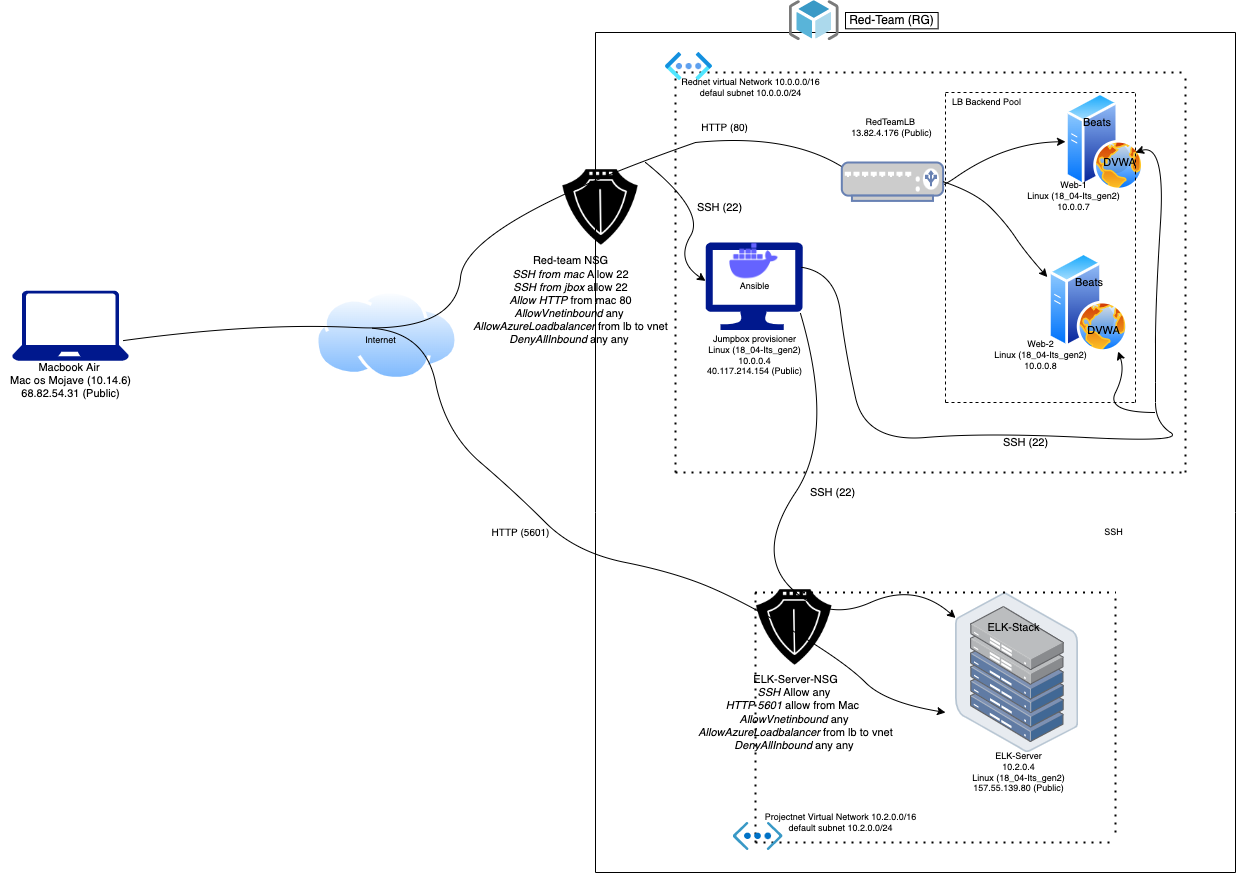

The diagram above was exported from draw.io. Its source (the exported page's mxGraphModel, read from the mxfile embedded in the PNG):
<mxGraphModel dx="3044" dy="1148" grid="1" gridSize="10" guides="1" tooltips="1" connect="1" arrows="1" fold="1" page="1" pageScale="1" pageWidth="850" pageHeight="1100" math="0" shadow="0">
  <root>
    <mxCell id="0" />
    <mxCell id="1" parent="0" />
    <mxCell id="fYb6PNq3Q_toCxzquZ4O-5" value="" style="sketch=0;aspect=fixed;pointerEvents=1;shadow=0;dashed=0;html=1;strokeColor=none;labelPosition=center;verticalLabelPosition=bottom;verticalAlign=top;align=center;fillColor=#00188D;shape=mxgraph.azure.laptop" parent="1" vertex="1">
      <mxGeometry x="-463.34000000000003" y="298.15" width="116.67" height="70" as="geometry" />
    </mxCell>
    <mxCell id="fYb6PNq3Q_toCxzquZ4O-6" value="" style="aspect=fixed;perimeter=ellipsePerimeter;html=1;align=center;shadow=0;dashed=0;spacingTop=3;image;image=img/lib/active_directory/internet_cloud.svg;" parent="1" vertex="1">
      <mxGeometry x="-160" y="298.15" width="142.86" height="90" as="geometry" />
    </mxCell>
    <mxCell id="fYb6PNq3Q_toCxzquZ4O-8" value="" style="sketch=0;aspect=fixed;pointerEvents=1;shadow=0;dashed=0;html=1;strokeColor=none;labelPosition=center;verticalLabelPosition=bottom;verticalAlign=top;align=center;fillColor=#00188D;shape=mxgraph.azure.computer" parent="1" vertex="1">
      <mxGeometry x="230" y="250" width="97.22" height="87.5" as="geometry" />
    </mxCell>
    <mxCell id="fYb6PNq3Q_toCxzquZ4O-21" value="" style="aspect=fixed;perimeter=ellipsePerimeter;html=1;align=center;shadow=0;dashed=0;spacingTop=3;image;image=img/lib/active_directory/web_server.svg;" parent="1" vertex="1">
      <mxGeometry x="573.0500000000001" y="260" width="80" height="100" as="geometry" />
    </mxCell>
    <mxCell id="fYb6PNq3Q_toCxzquZ4O-22" value="" style="aspect=fixed;perimeter=ellipsePerimeter;html=1;align=center;shadow=0;dashed=0;spacingTop=3;image;image=img/lib/active_directory/web_server.svg;" parent="1" vertex="1">
      <mxGeometry x="590" y="100" width="78.73" height="98.41" as="geometry" />
    </mxCell>
    <mxCell id="fYb6PNq3Q_toCxzquZ4O-33" value="Red-Team (RG)" style="whiteSpace=wrap;html=1;" parent="1" vertex="1">
      <mxGeometry x="370" y="20" width="92.62" height="16.3" as="geometry" />
    </mxCell>
    <mxCell id="3fOX-o7s6hSvlUUl2k0y-2" style="edgeStyle=orthogonalEdgeStyle;rounded=0;orthogonalLoop=1;jettySize=auto;html=1;exitX=0.5;exitY=1;exitDx=0;exitDy=0;" parent="1" source="fYb6PNq3Q_toCxzquZ4O-33" target="fYb6PNq3Q_toCxzquZ4O-33" edge="1">
      <mxGeometry relative="1" as="geometry" />
    </mxCell>
    <mxCell id="3fOX-o7s6hSvlUUl2k0y-7" value="" style="points=[];aspect=fixed;html=1;align=center;shadow=0;dashed=0;image;image=img/lib/allied_telesis/storage/Datacenter_Server_Half_Rack_ToR.svg;fontSize=9;" parent="1" vertex="1">
      <mxGeometry x="480" y="600" width="123.14" height="160" as="geometry" />
    </mxCell>
    <mxCell id="3fOX-o7s6hSvlUUl2k0y-13" value="" style="endArrow=none;html=1;rounded=0;fontSize=9;" parent="1" edge="1">
      <mxGeometry width="50" height="50" relative="1" as="geometry">
        <mxPoint x="120" y="520" as="sourcePoint" />
        <mxPoint x="120" y="40" as="targetPoint" />
        <Array as="points">
          <mxPoint x="120" y="310" />
        </Array>
      </mxGeometry>
    </mxCell>
    <mxCell id="3fOX-o7s6hSvlUUl2k0y-17" value="" style="endArrow=none;html=1;rounded=0;fontSize=9;" parent="1" edge="1">
      <mxGeometry width="50" height="50" relative="1" as="geometry">
        <mxPoint x="760" y="520" as="sourcePoint" />
        <mxPoint x="760" y="40" as="targetPoint" />
      </mxGeometry>
    </mxCell>
    <mxCell id="3fOX-o7s6hSvlUUl2k0y-18" value="" style="endArrow=none;html=1;rounded=0;fontSize=9;" parent="1" edge="1">
      <mxGeometry width="50" height="50" relative="1" as="geometry">
        <mxPoint x="120" y="40" as="sourcePoint" />
        <mxPoint x="760" y="40" as="targetPoint" />
      </mxGeometry>
    </mxCell>
    <mxCell id="3fOX-o7s6hSvlUUl2k0y-24" value="" style="shape=image;html=1;verticalAlign=top;verticalLabelPosition=bottom;labelBackgroundColor=#ffffff;imageAspect=0;aspect=fixed;image=https://cdn0.iconfinder.com/data/icons/analytic-investment-and-balanced-scorecard/512/32_sheild_protection_locked_protect-128.png;fontSize=9;" parent="1" vertex="1">
      <mxGeometry x="80" y="170" width="90" height="90" as="geometry" />
    </mxCell>
    <mxCell id="3fOX-o7s6hSvlUUl2k0y-31" value="" style="endArrow=none;html=1;rounded=0;fontSize=9;" parent="1" edge="1">
      <mxGeometry width="50" height="50" relative="1" as="geometry">
        <mxPoint x="120" y="880" as="sourcePoint" />
        <mxPoint x="120" y="520" as="targetPoint" />
      </mxGeometry>
    </mxCell>
    <mxCell id="3fOX-o7s6hSvlUUl2k0y-32" value="" style="endArrow=none;html=1;rounded=0;fontSize=9;" parent="1" edge="1">
      <mxGeometry width="50" height="50" relative="1" as="geometry">
        <mxPoint x="120" y="880" as="sourcePoint" />
        <mxPoint x="760" y="880" as="targetPoint" />
      </mxGeometry>
    </mxCell>
    <mxCell id="3fOX-o7s6hSvlUUl2k0y-33" value="" style="endArrow=none;html=1;rounded=0;fontSize=9;" parent="1" edge="1">
      <mxGeometry width="50" height="50" relative="1" as="geometry">
        <mxPoint x="760" y="880" as="sourcePoint" />
        <mxPoint x="760" y="520" as="targetPoint" />
      </mxGeometry>
    </mxCell>
    <mxCell id="3fOX-o7s6hSvlUUl2k0y-34" value="" style="endArrow=none;dashed=1;html=1;dashPattern=1 3;strokeWidth=2;rounded=0;fontSize=9;" parent="1" edge="1">
      <mxGeometry width="50" height="50" relative="1" as="geometry">
        <mxPoint x="279.52" y="600" as="sourcePoint" />
        <mxPoint x="640" y="600" as="targetPoint" />
      </mxGeometry>
    </mxCell>
    <mxCell id="3fOX-o7s6hSvlUUl2k0y-37" value="" style="endArrow=none;dashed=1;html=1;dashPattern=1 3;strokeWidth=2;rounded=0;fontSize=9;" parent="1" edge="1">
      <mxGeometry width="50" height="50" relative="1" as="geometry">
        <mxPoint x="280" y="850" as="sourcePoint" />
        <mxPoint x="640" y="850" as="targetPoint" />
      </mxGeometry>
    </mxCell>
    <mxCell id="3fOX-o7s6hSvlUUl2k0y-38" value="" style="endArrow=none;dashed=1;html=1;dashPattern=1 3;strokeWidth=2;rounded=0;fontSize=9;" parent="1" edge="1">
      <mxGeometry width="50" height="50" relative="1" as="geometry">
        <mxPoint x="280" y="850" as="sourcePoint" />
        <mxPoint x="280" y="600" as="targetPoint" />
      </mxGeometry>
    </mxCell>
    <mxCell id="3fOX-o7s6hSvlUUl2k0y-40" value="" style="endArrow=none;dashed=1;html=1;dashPattern=1 3;strokeWidth=2;rounded=0;fontSize=9;" parent="1" edge="1">
      <mxGeometry width="50" height="50" relative="1" as="geometry">
        <mxPoint x="640" y="840" as="sourcePoint" />
        <mxPoint x="640" y="600" as="targetPoint" />
      </mxGeometry>
    </mxCell>
    <mxCell id="3fOX-o7s6hSvlUUl2k0y-41" value="" style="endArrow=none;dashed=1;html=1;dashPattern=1 3;strokeWidth=2;rounded=0;fontSize=9;" parent="1" edge="1">
      <mxGeometry width="50" height="50" relative="1" as="geometry">
        <mxPoint x="200" y="480" as="sourcePoint" />
        <mxPoint x="200" y="80" as="targetPoint" />
      </mxGeometry>
    </mxCell>
    <mxCell id="3fOX-o7s6hSvlUUl2k0y-42" value="" style="endArrow=none;dashed=1;html=1;dashPattern=1 3;strokeWidth=2;rounded=0;fontSize=9;" parent="1" edge="1">
      <mxGeometry width="50" height="50" relative="1" as="geometry">
        <mxPoint x="200" y="480" as="sourcePoint" />
        <mxPoint x="710" y="480" as="targetPoint" />
      </mxGeometry>
    </mxCell>
    <mxCell id="3fOX-o7s6hSvlUUl2k0y-43" value="" style="endArrow=none;dashed=1;html=1;dashPattern=1 3;strokeWidth=2;rounded=0;fontSize=9;" parent="1" edge="1">
      <mxGeometry width="50" height="50" relative="1" as="geometry">
        <mxPoint x="200" y="80" as="sourcePoint" />
        <mxPoint x="710" y="80" as="targetPoint" />
      </mxGeometry>
    </mxCell>
    <mxCell id="3fOX-o7s6hSvlUUl2k0y-44" value="" style="endArrow=none;dashed=1;html=1;dashPattern=1 3;strokeWidth=2;rounded=0;fontSize=9;" parent="1" edge="1">
      <mxGeometry width="50" height="50" relative="1" as="geometry">
        <mxPoint x="710" y="480" as="sourcePoint" />
        <mxPoint x="710" y="80" as="targetPoint" />
      </mxGeometry>
    </mxCell>
    <mxCell id="3fOX-o7s6hSvlUUl2k0y-53" value="" style="curved=1;endArrow=classic;html=1;rounded=0;fontSize=9;startArrow=none;" parent="1" target="fYb6PNq3Q_toCxzquZ4O-22" edge="1">
      <mxGeometry width="50" height="50" relative="1" as="geometry">
        <mxPoint x="220" y="150" as="sourcePoint" />
        <mxPoint x="550" y="150" as="targetPoint" />
        <Array as="points">
          <mxPoint x="320" y="140" />
          <mxPoint x="430" y="220" />
          <mxPoint x="530" y="150" />
        </Array>
      </mxGeometry>
    </mxCell>
    <mxCell id="3fOX-o7s6hSvlUUl2k0y-54" value="" style="endArrow=none;dashed=1;html=1;rounded=0;fontSize=9;" parent="1" edge="1">
      <mxGeometry width="50" height="50" relative="1" as="geometry">
        <mxPoint x="470" y="410" as="sourcePoint" />
        <mxPoint x="470" y="100" as="targetPoint" />
      </mxGeometry>
    </mxCell>
    <mxCell id="3fOX-o7s6hSvlUUl2k0y-55" value="" style="endArrow=none;dashed=1;html=1;rounded=0;fontSize=9;" parent="1" edge="1">
      <mxGeometry width="50" height="50" relative="1" as="geometry">
        <mxPoint x="470" y="410" as="sourcePoint" />
        <mxPoint x="660" y="410" as="targetPoint" />
      </mxGeometry>
    </mxCell>
    <mxCell id="3fOX-o7s6hSvlUUl2k0y-56" value="" style="endArrow=none;dashed=1;html=1;rounded=0;fontSize=9;" parent="1" edge="1">
      <mxGeometry width="50" height="50" relative="1" as="geometry">
        <mxPoint x="660" y="410" as="sourcePoint" />
        <mxPoint x="660" y="100" as="targetPoint" />
      </mxGeometry>
    </mxCell>
    <mxCell id="3fOX-o7s6hSvlUUl2k0y-57" value="" style="endArrow=none;dashed=1;html=1;rounded=0;fontSize=9;" parent="1" edge="1">
      <mxGeometry width="50" height="50" relative="1" as="geometry">
        <mxPoint x="470" y="100" as="sourcePoint" />
        <mxPoint x="660" y="100" as="targetPoint" />
      </mxGeometry>
    </mxCell>
    <mxCell id="3fOX-o7s6hSvlUUl2k0y-58" value="" style="curved=1;endArrow=classic;html=1;rounded=0;fontSize=9;exitX=0.987;exitY=0.283;exitDx=0;exitDy=0;exitPerimeter=0;" parent="1" source="fYb6PNq3Q_toCxzquZ4O-8" edge="1">
      <mxGeometry width="50" height="50" relative="1" as="geometry">
        <mxPoint x="310" y="290" as="sourcePoint" />
        <mxPoint x="660" y="160" as="targetPoint" />
        <Array as="points">
          <mxPoint x="360" y="280" />
          <mxPoint x="370" y="360" />
          <mxPoint x="390" y="450" />
          <mxPoint x="510" y="440" />
          <mxPoint x="710" y="450" />
          <mxPoint x="680" y="430" />
          <mxPoint x="680" y="390" />
          <mxPoint x="680" y="310" />
          <mxPoint x="690" y="150" />
        </Array>
      </mxGeometry>
    </mxCell>
    <mxCell id="3fOX-o7s6hSvlUUl2k0y-60" value="" style="curved=1;endArrow=classic;html=1;rounded=0;fontSize=9;startArrow=none;" parent="1" edge="1">
      <mxGeometry width="50" height="50" relative="1" as="geometry">
        <mxPoint x="170" y="170" as="sourcePoint" />
        <mxPoint x="230" y="288.41" as="targetPoint" />
        <Array as="points">
          <mxPoint x="230" y="218.41" />
          <mxPoint x="200" y="268.41" />
        </Array>
      </mxGeometry>
    </mxCell>
    <mxCell id="3fOX-o7s6hSvlUUl2k0y-61" value="" style="shape=image;html=1;verticalAlign=top;verticalLabelPosition=bottom;labelBackgroundColor=#ffffff;imageAspect=0;aspect=fixed;image=https://cdn0.iconfinder.com/data/icons/analytic-investment-and-balanced-scorecard/512/32_sheild_protection_locked_protect-128.png;fontSize=9;" parent="1" vertex="1">
      <mxGeometry x="273.75" y="590" width="90" height="90" as="geometry" />
    </mxCell>
    <mxCell id="3fOX-o7s6hSvlUUl2k0y-62" value="" style="curved=1;endArrow=classic;html=1;rounded=0;fontSize=9;exitX=0.329;exitY=-0.089;exitDx=0;exitDy=0;exitPerimeter=0;" parent="1" source="3fOX-o7s6hSvlUUl2k0y-76" edge="1">
      <mxGeometry width="50" height="50" relative="1" as="geometry">
        <mxPoint x="-80" y="330" as="sourcePoint" />
        <mxPoint x="470" y="720" as="targetPoint" />
        <Array as="points">
          <mxPoint x="-50" y="340" />
          <mxPoint x="-30" y="440" />
          <mxPoint x="40" y="500" />
          <mxPoint x="100" y="560" />
          <mxPoint x="200" y="580" />
          <mxPoint x="270" y="610" />
          <mxPoint x="370" y="670" />
          <mxPoint x="410" y="710" />
        </Array>
      </mxGeometry>
    </mxCell>
    <mxCell id="3fOX-o7s6hSvlUUl2k0y-65" value="SSH" style="text;html=1;align=center;verticalAlign=middle;resizable=0;points=[];autosize=1;strokeColor=none;fillColor=none;fontSize=9;" parent="1" vertex="1">
      <mxGeometry x="623.05" y="530" width="30" height="20" as="geometry" />
    </mxCell>
    <mxCell id="3fOX-o7s6hSvlUUl2k0y-68" value="" style="curved=1;endArrow=classic;html=1;rounded=0;fontSize=9;entryX=0.87;entryY=0.99;entryDx=0;entryDy=0;entryPerimeter=0;" parent="1" target="fYb6PNq3Q_toCxzquZ4O-21" edge="1">
      <mxGeometry width="50" height="50" relative="1" as="geometry">
        <mxPoint x="680" y="420" as="sourcePoint" />
        <mxPoint x="686.78" y="400" as="targetPoint" />
        <Array as="points">
          <mxPoint x="630" y="420" />
          <mxPoint x="650" y="380" />
        </Array>
      </mxGeometry>
    </mxCell>
    <mxCell id="3fOX-o7s6hSvlUUl2k0y-72" value="&lt;font style=&quot;font-size: 10px&quot;&gt;HTTP (5601)&lt;/font&gt;" style="text;html=1;align=center;verticalAlign=middle;resizable=0;points=[];autosize=1;strokeColor=none;fillColor=none;fontSize=9;" parent="1" vertex="1">
      <mxGeometry x="10" y="530" width="70" height="20" as="geometry" />
    </mxCell>
    <mxCell id="3fOX-o7s6hSvlUUl2k0y-73" value="" style="curved=1;endArrow=classic;html=1;rounded=0;fontSize=9;startArrow=none;exitX=0.977;exitY=0.811;exitDx=0;exitDy=0;exitPerimeter=0;" parent="1" source="fYb6PNq3Q_toCxzquZ4O-8" target="3fOX-o7s6hSvlUUl2k0y-7" edge="1">
      <mxGeometry width="50" height="50" relative="1" as="geometry">
        <mxPoint x="322.5000000000002" y="495" as="sourcePoint" />
        <mxPoint x="390" y="490" as="targetPoint" />
        <Array as="points">
          <mxPoint x="360" y="440" />
          <mxPoint x="280" y="560" />
          <mxPoint x="350" y="630" />
          <mxPoint x="440" y="590" />
        </Array>
      </mxGeometry>
    </mxCell>
    <mxCell id="3fOX-o7s6hSvlUUl2k0y-76" value="Internet" style="text;html=1;align=center;verticalAlign=middle;resizable=0;points=[];autosize=1;strokeColor=none;fillColor=none;fontSize=9;" parent="1" vertex="1">
      <mxGeometry x="-120" y="337.5" width="50" height="20" as="geometry" />
    </mxCell>
    <mxCell id="3fOX-o7s6hSvlUUl2k0y-77" value="&lt;font style=&quot;font-size: 11px&quot;&gt;SSH (22)&lt;/font&gt;" style="text;html=1;align=center;verticalAlign=middle;resizable=0;points=[];autosize=1;strokeColor=none;fillColor=none;fontSize=9;" parent="1" vertex="1">
      <mxGeometry x="327.2199999999999" y="490" width="60" height="20" as="geometry" />
    </mxCell>
    <mxCell id="3fOX-o7s6hSvlUUl2k0y-78" value="" style="sketch=0;aspect=fixed;html=1;points=[];align=center;image;fontSize=12;image=img/lib/mscae/ResourceGroup.svg;" parent="1" vertex="1">
      <mxGeometry x="313.75" y="8.150000000000006" width="50" height="40" as="geometry" />
    </mxCell>
    <mxCell id="3fOX-o7s6hSvlUUl2k0y-79" value="Rednet virtual Network 10.0.0.0/16&lt;br&gt;defaul subnet 10.0.0.0/24" style="text;html=1;align=center;verticalAlign=middle;resizable=0;points=[];autosize=1;strokeColor=none;fillColor=none;fontSize=9;" parent="1" vertex="1">
      <mxGeometry x="200" y="80" width="150" height="30" as="geometry" />
    </mxCell>
    <mxCell id="3fOX-o7s6hSvlUUl2k0y-80" value="Projectnet Virtual Network 10.2.0.0/16&lt;br&gt;default subnet 10.2.0.0/24" style="text;html=1;align=center;verticalAlign=middle;resizable=0;points=[];autosize=1;strokeColor=none;fillColor=none;fontSize=9;" parent="1" vertex="1">
      <mxGeometry x="280" y="815" width="170" height="30" as="geometry" />
    </mxCell>
    <mxCell id="3fOX-o7s6hSvlUUl2k0y-82" value="LB Backend Pool&lt;br&gt;" style="text;html=1;align=center;verticalAlign=middle;resizable=0;points=[];autosize=1;strokeColor=none;fillColor=none;fontSize=9;" parent="1" vertex="1">
      <mxGeometry x="471.31" y="100" width="80" height="20" as="geometry" />
    </mxCell>
    <mxCell id="3fOX-o7s6hSvlUUl2k0y-84" value="Web-1&lt;br&gt;Linux (18_04-Its_gen2)&lt;br&gt;10.0.0.7" style="text;html=1;align=center;verticalAlign=middle;resizable=0;points=[];autosize=1;strokeColor=none;fillColor=none;fontSize=9;" parent="1" vertex="1">
      <mxGeometry x="543.05" y="184.22" width="110" height="40" as="geometry" />
    </mxCell>
    <mxCell id="3fOX-o7s6hSvlUUl2k0y-85" value="Web-2&lt;br&gt;Linux (18_04-Its_gen2)&lt;br&gt;10.0.0.8" style="text;html=1;align=center;verticalAlign=middle;resizable=0;points=[];autosize=1;strokeColor=none;fillColor=none;fontSize=9;" parent="1" vertex="1">
      <mxGeometry x="510" y="342.5" width="110" height="40" as="geometry" />
    </mxCell>
    <mxCell id="3fOX-o7s6hSvlUUl2k0y-86" value="Jumpbox provisioner&lt;br&gt;Linux (18_04-Its_gen2)&lt;br&gt;10.0.0.4&lt;br&gt;40.117.214.154 (Public)" style="text;html=1;align=center;verticalAlign=middle;resizable=0;points=[];autosize=1;strokeColor=none;fillColor=none;fontSize=9;" parent="1" vertex="1">
      <mxGeometry x="223.61" y="337.5" width="110" height="50" as="geometry" />
    </mxCell>
    <mxCell id="3fOX-o7s6hSvlUUl2k0y-88" value="ELK-Server&lt;br&gt;10.2.0.4&lt;br&gt;Linux (18_04-Its_gen2)&lt;br&gt;157.55.139.80 (Public)" style="text;html=1;align=center;verticalAlign=middle;resizable=0;points=[];autosize=1;strokeColor=none;fillColor=none;fontSize=9;" parent="1" vertex="1">
      <mxGeometry x="488.05" y="755" width="110" height="50" as="geometry" />
    </mxCell>
    <mxCell id="3fOX-o7s6hSvlUUl2k0y-89" value="" style="curved=1;endArrow=none;html=1;rounded=0;fontSize=9;exitX=0.951;exitY=0.714;exitDx=0;exitDy=0;exitPerimeter=0;" parent="1" source="fYb6PNq3Q_toCxzquZ4O-5" edge="1">
      <mxGeometry width="50" height="50" relative="1" as="geometry">
        <mxPoint x="-239.04682999999977" y="329.98" as="sourcePoint" />
        <mxPoint x="220" y="150" as="targetPoint" />
        <Array as="points">
          <mxPoint x="-220" y="330" />
          <mxPoint x="-20" y="340" />
          <mxPoint x="-10" y="230" />
        </Array>
      </mxGeometry>
    </mxCell>
    <mxCell id="3fOX-o7s6hSvlUUl2k0y-92" value="RedTeamLB&amp;nbsp;&lt;br&gt;13.82.4.176 (Public)&lt;br&gt;" style="text;html=1;align=center;verticalAlign=middle;resizable=0;points=[];autosize=1;strokeColor=none;fillColor=none;fontSize=9;" parent="1" vertex="1">
      <mxGeometry x="366.31" y="120" width="100" height="30" as="geometry" />
    </mxCell>
    <mxCell id="3fOX-o7s6hSvlUUl2k0y-97" value="" style="fontColor=#0066CC;verticalAlign=top;verticalLabelPosition=bottom;labelPosition=center;align=center;html=1;outlineConnect=0;fillColor=#CCCCCC;strokeColor=#6881B3;gradientColor=none;gradientDirection=north;strokeWidth=2;shape=mxgraph.networks.load_balancer;fontSize=9;" parent="1" vertex="1">
      <mxGeometry x="366.31" y="170" width="101.31" height="38.41" as="geometry" />
    </mxCell>
    <mxCell id="3fOX-o7s6hSvlUUl2k0y-99" value="" style="shape=image;html=1;verticalAlign=top;verticalLabelPosition=bottom;labelBackgroundColor=#ffffff;imageAspect=0;aspect=fixed;image=https://cdn1.iconfinder.com/data/icons/unicons-line-vol-3/24/docker-128.png;fontSize=9;" parent="1" vertex="1">
      <mxGeometry x="249.61" y="240.15" width="58" height="58" as="geometry" />
    </mxCell>
    <mxCell id="3fOX-o7s6hSvlUUl2k0y-100" value="Ansible" style="text;html=1;align=center;verticalAlign=middle;resizable=0;points=[];autosize=1;strokeColor=none;fillColor=none;fontSize=9;" parent="1" vertex="1">
      <mxGeometry x="253.61" y="283.75" width="50" height="20" as="geometry" />
    </mxCell>
    <mxCell id="3fOX-o7s6hSvlUUl2k0y-101" value="&lt;font style=&quot;font-size: 11px&quot;&gt;SSH (22)&lt;/font&gt;" style="text;html=1;align=center;verticalAlign=middle;resizable=0;points=[];autosize=1;strokeColor=none;fillColor=none;fontSize=9;" parent="1" vertex="1">
      <mxGeometry x="519.9999999999999" y="440" width="60" height="20" as="geometry" />
    </mxCell>
    <mxCell id="3fOX-o7s6hSvlUUl2k0y-103" value="&lt;font style=&quot;font-size: 11px&quot;&gt;SSH (22)&lt;/font&gt;" style="text;html=1;align=center;verticalAlign=middle;resizable=0;points=[];autosize=1;strokeColor=none;fillColor=none;fontSize=9;" parent="1" vertex="1">
      <mxGeometry x="213.74999999999991" y="204.99999999999997" width="60" height="20" as="geometry" />
    </mxCell>
    <mxCell id="3fOX-o7s6hSvlUUl2k0y-104" value="&lt;font style=&quot;font-size: 10px&quot;&gt;HTTP (80)&lt;/font&gt;" style="text;html=1;align=center;verticalAlign=middle;resizable=0;points=[];autosize=1;strokeColor=none;fillColor=none;fontSize=9;" parent="1" vertex="1">
      <mxGeometry x="218.75" y="125" width="60" height="20" as="geometry" />
    </mxCell>
    <mxCell id="3fOX-o7s6hSvlUUl2k0y-107" value="" style="curved=1;endArrow=classic;html=1;rounded=0;fontSize=11;exitX=1;exitY=0.5;exitDx=0;exitDy=0;exitPerimeter=0;entryX=-0.015;entryY=0.246;entryDx=0;entryDy=0;entryPerimeter=0;" parent="1" source="3fOX-o7s6hSvlUUl2k0y-97" target="fYb6PNq3Q_toCxzquZ4O-21" edge="1">
      <mxGeometry width="50" height="50" relative="1" as="geometry">
        <mxPoint x="530" y="275" as="sourcePoint" />
        <mxPoint x="580" y="225" as="targetPoint" />
        <Array as="points">
          <mxPoint x="500" y="200" />
          <mxPoint x="530" y="230" />
          <mxPoint x="550" y="260" />
        </Array>
      </mxGeometry>
    </mxCell>
    <mxCell id="3fOX-o7s6hSvlUUl2k0y-109" value="Red-team NSG&lt;br&gt;&lt;i&gt;SSH from mac&lt;/i&gt; Allow 22&lt;br&gt;&lt;i&gt;SSH from jbox&lt;/i&gt; allow 22&lt;br&gt;&lt;i&gt;Allow HTTP&lt;/i&gt; from mac 80&lt;br&gt;&lt;i&gt;AllowVnetinbound&lt;/i&gt; any&amp;nbsp;&lt;br&gt;&lt;i&gt;AllowAzureLoadbalancer&lt;/i&gt; from lb to vnet&lt;br&gt;&lt;i&gt;DenyAllInbound&lt;/i&gt; any any&amp;nbsp;" style="text;html=1;align=center;verticalAlign=middle;resizable=0;points=[];autosize=1;strokeColor=none;fillColor=none;fontSize=11;" parent="1" vertex="1">
      <mxGeometry x="-10" y="257.5" width="210" height="100" as="geometry" />
    </mxCell>
    <mxCell id="3fOX-o7s6hSvlUUl2k0y-110" value="ELK-Server-NSG&lt;br&gt;&lt;i&gt;SSH&lt;/i&gt; Allow any&amp;nbsp;&lt;br&gt;&lt;i&gt;HTTP 5601&lt;/i&gt; allow from Mac&amp;nbsp;&amp;nbsp;&lt;br&gt;&lt;i&gt;AllowVnetinbound&lt;/i&gt;&amp;nbsp;any&amp;nbsp;&lt;br&gt;&lt;i&gt;AllowAzureLoadbalancer&lt;/i&gt;&amp;nbsp;from lb to vnet&lt;br&gt;&lt;i&gt;DenyAllInbound&lt;/i&gt;&amp;nbsp;any any&amp;nbsp;" style="text;html=1;align=center;verticalAlign=middle;resizable=0;points=[];autosize=1;strokeColor=none;fillColor=none;fontSize=11;" parent="1" vertex="1">
      <mxGeometry x="215" y="680" width="210" height="80" as="geometry" />
    </mxCell>
    <mxCell id="3fOX-o7s6hSvlUUl2k0y-111" value="Beats&amp;nbsp;" style="text;html=1;align=center;verticalAlign=middle;resizable=0;points=[];autosize=1;strokeColor=none;fillColor=none;fontSize=11;" parent="1" vertex="1">
      <mxGeometry x="598.05" y="120" width="50" height="20" as="geometry" />
    </mxCell>
    <mxCell id="3fOX-o7s6hSvlUUl2k0y-112" value="Beats&amp;nbsp;" style="text;html=1;align=center;verticalAlign=middle;resizable=0;points=[];autosize=1;strokeColor=none;fillColor=none;fontSize=11;" parent="1" vertex="1">
      <mxGeometry x="590" y="280" width="50" height="20" as="geometry" />
    </mxCell>
    <mxCell id="3fOX-o7s6hSvlUUl2k0y-113" value="DVWA" style="text;html=1;align=center;verticalAlign=middle;resizable=0;points=[];autosize=1;strokeColor=none;fillColor=none;fontSize=11;" parent="1" vertex="1">
      <mxGeometry x="603.14" y="327.5" width="50" height="20" as="geometry" />
    </mxCell>
    <mxCell id="3fOX-o7s6hSvlUUl2k0y-114" value="DVWA" style="text;html=1;align=center;verticalAlign=middle;resizable=0;points=[];autosize=1;strokeColor=none;fillColor=none;fontSize=11;" parent="1" vertex="1">
      <mxGeometry x="618.73" y="160" width="50" height="20" as="geometry" />
    </mxCell>
    <mxCell id="3fOX-o7s6hSvlUUl2k0y-115" value="ELK-Stack&lt;br&gt;" style="text;html=1;align=center;verticalAlign=middle;resizable=0;points=[];autosize=1;strokeColor=none;fillColor=none;fontSize=11;" parent="1" vertex="1">
      <mxGeometry x="503.04999999999995" y="625" width="70" height="20" as="geometry" />
    </mxCell>
    <mxCell id="3fOX-o7s6hSvlUUl2k0y-116" value="Macbook Air&amp;nbsp;&lt;br&gt;Mac os Mojave (10.14.6)&lt;br&gt;68.82.54.31 (Public)" style="text;html=1;align=center;verticalAlign=middle;resizable=0;points=[];autosize=1;strokeColor=none;fillColor=none;fontSize=11;" parent="1" vertex="1">
      <mxGeometry x="-475.01" y="368.15" width="140" height="40" as="geometry" />
    </mxCell>
    <mxCell id="_Kgrf-ZsnqLaVjtcyMwb-3" value="" style="sketch=0;aspect=fixed;html=1;points=[];align=center;image;fontSize=12;image=img/lib/mscae/Virtual_Network_Classic.svg;" vertex="1" parent="1">
      <mxGeometry x="257.61" y="830" width="50" height="28.000000000000004" as="geometry" />
    </mxCell>
    <mxCell id="_Kgrf-ZsnqLaVjtcyMwb-4" value="" style="aspect=fixed;html=1;points=[];align=center;image;fontSize=12;image=img/lib/azure2/networking/Virtual_Networks_Classic.svg;" vertex="1" parent="1">
      <mxGeometry x="190" y="60" width="47" height="28.06" as="geometry" />
    </mxCell>
  </root>
</mxGraphModel>